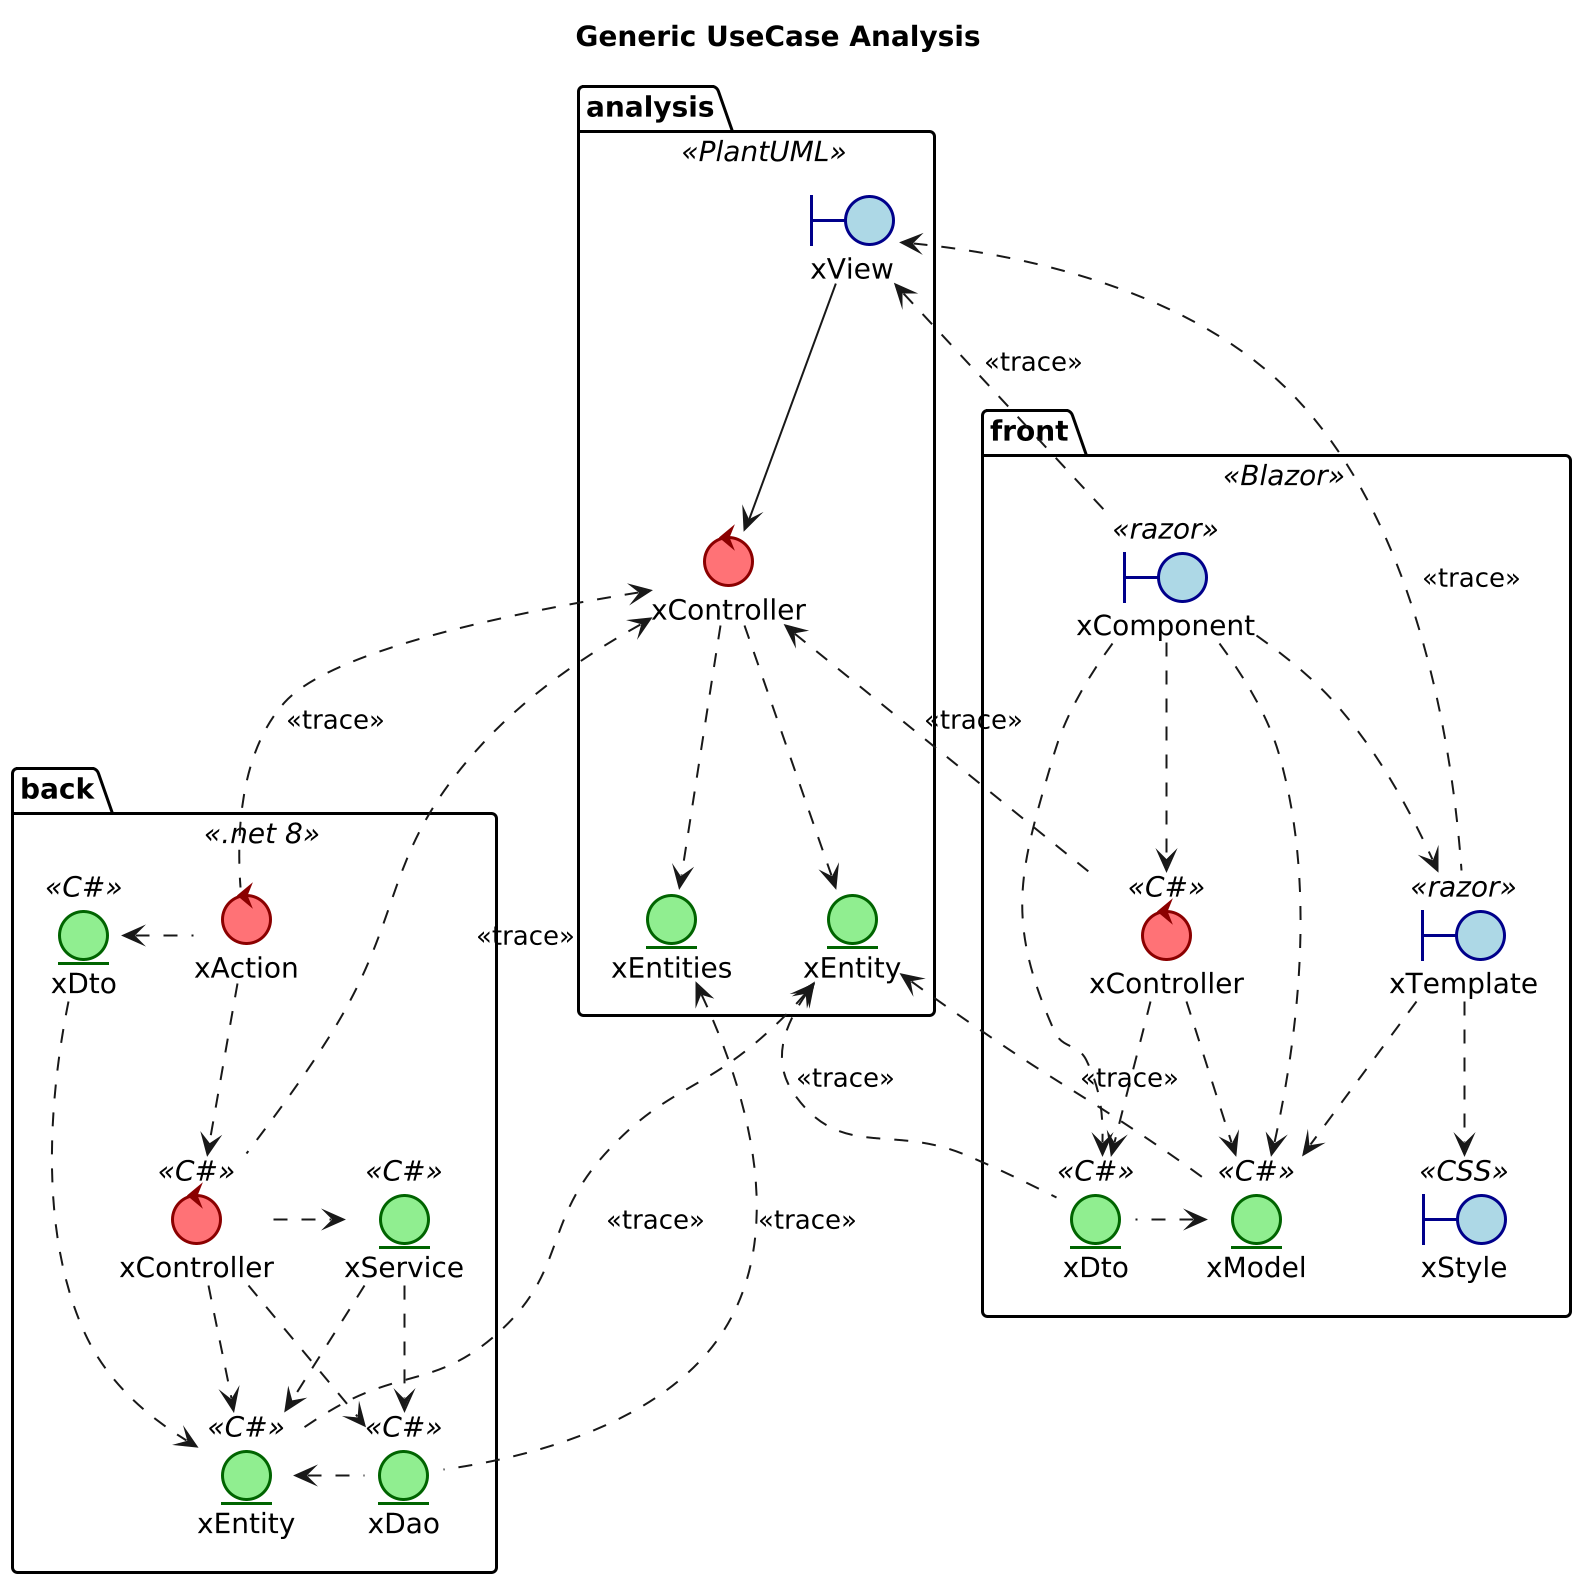

The diagram above was rendered by PlantUML. Its source (embedded in the PNG):
@startuml
title Generic UseCase Analysis
scale 2

skinparam boundary {
    BackgroundColor LightBlue
    BorderColor DarkBlue
    BorderThickness 1.5
}

skinparam control {
    BackgroundColor #ff7276
    BorderColor DarkRed
    BorderThickness 1.5
}

skinparam entity {
    BackgroundColor LightGreen
    BorderColor DarkGreen
    BorderThickness 1.5
}

package analysis <<PlantUML>>{
    boundary xView
    control xController
    entity xEntity
    entity xEntities

    xView --> xController
    xController .-> xEntity
    xController ..> xEntities
}

package front <<Blazor>>{
    boundary xTemplate <<razor>>
    boundary xStyle <<CSS>>
    boundary xComponent <<razor>>
    control f.xController  as "xController" <<C#>>
    entity xDto <<C#>>
    entity xModel <<C#>>

    xComponent ..> xDto
    xComponent ..> xModel
    xComponent ..> f.xController
    f.xController ..> xDto
    f.xController ..> xModel

    xDto .left.> xModel
    xComponent ..> xTemplate
    xTemplate ..> xStyle
    xTemplate .right.> xModel
}

package back <<.net 8>>{
    control xAction
    control b.xController as "xController" <<C#>>

    entity b.xDto as "xDto" <<C#>>
    entity b.xEntity as "xEntity" <<C#>>
    entity xDao <<C#>>
    entity xService <<C#>>

    xAction ..> b.xController
    xAction .left.> b.xDto
    b.xController ..> b.xEntity
    b.xController ..> xDao
    b.xController .right.> xService
    xService ..> b.xEntity
    xService ..> xDao
    b.xDto ..> b.xEntity
    xDao .left.> b.xEntity
}
' Trace analysis-back
xAction .up.> xController : <<trace>>
b.xController .up.> xController : <<trace>>
b.xEntity .up.> xEntity : <<trace>>
xDao .up.> xEntities : <<trace>>


' Trace analysis-front
xComponent .up.> xView : <<trace>>
xTemplate .up.> xView : <<trace>>
xDto .up.> xEntity : <<trace>>
xModel .up.> xEntity : <<trace>>
f.xController .up.> xController : <<trace>>

@enduml